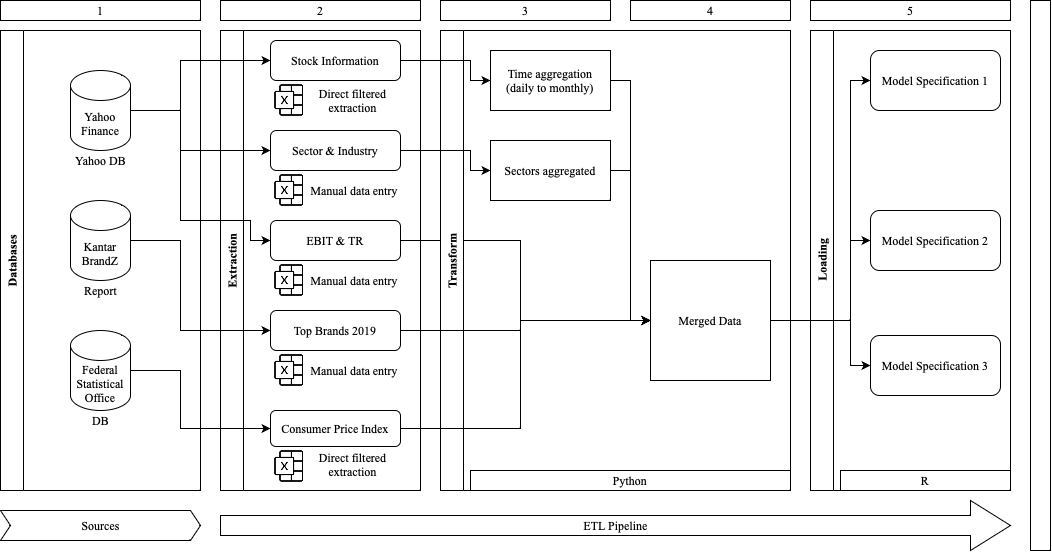

The diagram above was exported from draw.io. Its source (the exported page's mxGraphModel, read from the mxfile embedded in the PNG):
<mxGraphModel dx="1327" dy="886" grid="1" gridSize="10" guides="1" tooltips="1" connect="1" arrows="1" fold="1" page="1" pageScale="1" pageWidth="827" pageHeight="1169" math="0" shadow="0">
  <root>
    <mxCell id="0" />
    <mxCell id="1" parent="0" />
    <mxCell id="Orsz5sGhs1cldK6UFUGG-1" value="Databases" style="swimlane;horizontal=0;whiteSpace=wrap;html=1;fontFamily=Times New Roman;" parent="1" vertex="1">
      <mxGeometry x="50" y="180" width="200" height="460" as="geometry" />
    </mxCell>
    <mxCell id="Orsz5sGhs1cldK6UFUGG-3" value="Yahoo Finance" style="shape=cylinder3;whiteSpace=wrap;html=1;boundedLbl=1;backgroundOutline=1;size=15;fontFamily=Times New Roman;" parent="Orsz5sGhs1cldK6UFUGG-1" vertex="1">
      <mxGeometry x="70" y="40" width="60" height="80" as="geometry" />
    </mxCell>
    <mxCell id="Orsz5sGhs1cldK6UFUGG-5" value="Kantar BrandZ" style="shape=cylinder3;whiteSpace=wrap;html=1;boundedLbl=1;backgroundOutline=1;size=15;fontFamily=Times New Roman;" parent="Orsz5sGhs1cldK6UFUGG-1" vertex="1">
      <mxGeometry x="70" y="170" width="60" height="80" as="geometry" />
    </mxCell>
    <mxCell id="ZQCkKx4SF7BVx3PdPr3Z-1" value="Federal Statistical Office" style="shape=cylinder3;whiteSpace=wrap;html=1;boundedLbl=1;backgroundOutline=1;size=15;fontFamily=Times New Roman;" parent="Orsz5sGhs1cldK6UFUGG-1" vertex="1">
      <mxGeometry x="70" y="300" width="60" height="80" as="geometry" />
    </mxCell>
    <mxCell id="ZQCkKx4SF7BVx3PdPr3Z-42" value="Report" style="text;html=1;strokeColor=none;fillColor=none;align=center;verticalAlign=middle;whiteSpace=wrap;rounded=0;fontFamily=Times New Roman;" parent="Orsz5sGhs1cldK6UFUGG-1" vertex="1">
      <mxGeometry x="52.5" y="250" width="95" height="20" as="geometry" />
    </mxCell>
    <mxCell id="ZQCkKx4SF7BVx3PdPr3Z-43" value="Yahoo DB" style="text;html=1;strokeColor=none;fillColor=none;align=center;verticalAlign=middle;whiteSpace=wrap;rounded=0;fontFamily=Times New Roman;" parent="Orsz5sGhs1cldK6UFUGG-1" vertex="1">
      <mxGeometry x="52.5" y="120" width="95" height="20" as="geometry" />
    </mxCell>
    <mxCell id="ZQCkKx4SF7BVx3PdPr3Z-44" value="DB" style="text;html=1;strokeColor=none;fillColor=none;align=center;verticalAlign=middle;whiteSpace=wrap;rounded=0;fontFamily=Times New Roman;" parent="Orsz5sGhs1cldK6UFUGG-1" vertex="1">
      <mxGeometry x="52.5" y="380" width="95" height="20" as="geometry" />
    </mxCell>
    <mxCell id="Orsz5sGhs1cldK6UFUGG-7" value="Extraction" style="swimlane;horizontal=0;whiteSpace=wrap;html=1;fontFamily=Times New Roman;" parent="1" vertex="1">
      <mxGeometry x="270" y="180" width="200" height="460" as="geometry" />
    </mxCell>
    <mxCell id="ZQCkKx4SF7BVx3PdPr3Z-23" value="Stock Information" style="rounded=1;whiteSpace=wrap;html=1;fontFamily=Times New Roman;" parent="Orsz5sGhs1cldK6UFUGG-7" vertex="1">
      <mxGeometry x="50" y="10" width="130" height="40" as="geometry" />
    </mxCell>
    <mxCell id="nJk6D_cvxKh7aoFhawJc-9" style="edgeStyle=orthogonalEdgeStyle;rounded=0;orthogonalLoop=1;jettySize=auto;html=1;exitX=1;exitY=0.5;exitDx=0;exitDy=0;" edge="1" parent="Orsz5sGhs1cldK6UFUGG-7" source="ZQCkKx4SF7BVx3PdPr3Z-24">
      <mxGeometry relative="1" as="geometry">
        <mxPoint x="430" y="290" as="targetPoint" />
        <Array as="points">
          <mxPoint x="300" y="210" />
          <mxPoint x="300" y="290" />
        </Array>
      </mxGeometry>
    </mxCell>
    <mxCell id="ZQCkKx4SF7BVx3PdPr3Z-24" value="EBIT &amp;amp; TR" style="rounded=1;whiteSpace=wrap;html=1;fontFamily=Times New Roman;" parent="Orsz5sGhs1cldK6UFUGG-7" vertex="1">
      <mxGeometry x="50" y="190" width="130" height="40" as="geometry" />
    </mxCell>
    <mxCell id="ZQCkKx4SF7BVx3PdPr3Z-27" value="Top Brands 2019" style="rounded=1;whiteSpace=wrap;html=1;fontFamily=Times New Roman;" parent="Orsz5sGhs1cldK6UFUGG-7" vertex="1">
      <mxGeometry x="50" y="280" width="130" height="40" as="geometry" />
    </mxCell>
    <mxCell id="ZQCkKx4SF7BVx3PdPr3Z-28" value="Consumer Price Index" style="rounded=1;whiteSpace=wrap;html=1;fontFamily=Times New Roman;" parent="Orsz5sGhs1cldK6UFUGG-7" vertex="1">
      <mxGeometry x="50" y="380" width="130" height="36" as="geometry" />
    </mxCell>
    <mxCell id="ZQCkKx4SF7BVx3PdPr3Z-34" value="" style="shape=image;html=1;verticalAlign=top;verticalLabelPosition=bottom;labelBackgroundColor=#ffffff;imageAspect=0;aspect=fixed;image=https://cdn0.iconfinder.com/data/icons/phosphor-thin-vol-3/256/microsoft-excel-logo-thin-128.png;fontFamily=Times New Roman;" parent="Orsz5sGhs1cldK6UFUGG-7" vertex="1">
      <mxGeometry x="50" y="320" width="40" height="40" as="geometry" />
    </mxCell>
    <mxCell id="ZQCkKx4SF7BVx3PdPr3Z-35" value="" style="shape=image;html=1;verticalAlign=top;verticalLabelPosition=bottom;labelBackgroundColor=#ffffff;imageAspect=0;aspect=fixed;image=https://cdn0.iconfinder.com/data/icons/phosphor-thin-vol-3/256/microsoft-excel-logo-thin-128.png;fontFamily=Times New Roman;" parent="Orsz5sGhs1cldK6UFUGG-7" vertex="1">
      <mxGeometry x="50" y="416" width="40" height="40" as="geometry" />
    </mxCell>
    <mxCell id="ZQCkKx4SF7BVx3PdPr3Z-36" value="" style="shape=image;html=1;verticalAlign=top;verticalLabelPosition=bottom;labelBackgroundColor=#ffffff;imageAspect=0;aspect=fixed;image=https://cdn0.iconfinder.com/data/icons/phosphor-thin-vol-3/256/microsoft-excel-logo-thin-128.png;fontFamily=Times New Roman;" parent="Orsz5sGhs1cldK6UFUGG-7" vertex="1">
      <mxGeometry x="50" y="230" width="40" height="40" as="geometry" />
    </mxCell>
    <mxCell id="ZQCkKx4SF7BVx3PdPr3Z-37" value="" style="shape=image;html=1;verticalAlign=top;verticalLabelPosition=bottom;labelBackgroundColor=#ffffff;imageAspect=0;aspect=fixed;image=https://cdn0.iconfinder.com/data/icons/phosphor-thin-vol-3/256/microsoft-excel-logo-thin-128.png;fontFamily=Times New Roman;" parent="Orsz5sGhs1cldK6UFUGG-7" vertex="1">
      <mxGeometry x="50" y="50" width="40" height="40" as="geometry" />
    </mxCell>
    <mxCell id="ZQCkKx4SF7BVx3PdPr3Z-38" value="Direct filtered extraction" style="text;html=1;strokeColor=none;fillColor=none;align=center;verticalAlign=middle;whiteSpace=wrap;rounded=0;fontFamily=Times New Roman;" parent="Orsz5sGhs1cldK6UFUGG-7" vertex="1">
      <mxGeometry x="85" y="50" width="95" height="40" as="geometry" />
    </mxCell>
    <mxCell id="ZQCkKx4SF7BVx3PdPr3Z-39" value="&amp;nbsp;Manual data entry" style="text;html=1;strokeColor=none;fillColor=none;align=center;verticalAlign=middle;whiteSpace=wrap;rounded=0;fontFamily=Times New Roman;" parent="Orsz5sGhs1cldK6UFUGG-7" vertex="1">
      <mxGeometry x="85" y="230" width="95" height="40" as="geometry" />
    </mxCell>
    <mxCell id="ZQCkKx4SF7BVx3PdPr3Z-40" value="&amp;nbsp;Manual data entry" style="text;html=1;strokeColor=none;fillColor=none;align=center;verticalAlign=middle;whiteSpace=wrap;rounded=0;fontFamily=Times New Roman;" parent="Orsz5sGhs1cldK6UFUGG-7" vertex="1">
      <mxGeometry x="85" y="320" width="95" height="40" as="geometry" />
    </mxCell>
    <mxCell id="ZQCkKx4SF7BVx3PdPr3Z-41" value="Direct filtered extraction" style="text;html=1;strokeColor=none;fillColor=none;align=center;verticalAlign=middle;whiteSpace=wrap;rounded=0;fontFamily=Times New Roman;" parent="Orsz5sGhs1cldK6UFUGG-7" vertex="1">
      <mxGeometry x="85" y="414" width="95" height="40" as="geometry" />
    </mxCell>
    <mxCell id="nJk6D_cvxKh7aoFhawJc-2" value="Sector &amp;amp; Industry" style="rounded=1;whiteSpace=wrap;html=1;fontFamily=Times New Roman;" vertex="1" parent="Orsz5sGhs1cldK6UFUGG-7">
      <mxGeometry x="50" y="100" width="130" height="40" as="geometry" />
    </mxCell>
    <mxCell id="nJk6D_cvxKh7aoFhawJc-3" value="" style="shape=image;html=1;verticalAlign=top;verticalLabelPosition=bottom;labelBackgroundColor=#ffffff;imageAspect=0;aspect=fixed;image=https://cdn0.iconfinder.com/data/icons/phosphor-thin-vol-3/256/microsoft-excel-logo-thin-128.png;fontFamily=Times New Roman;" vertex="1" parent="Orsz5sGhs1cldK6UFUGG-7">
      <mxGeometry x="50" y="140" width="40" height="40" as="geometry" />
    </mxCell>
    <mxCell id="nJk6D_cvxKh7aoFhawJc-4" value="&amp;nbsp;Manual data entry" style="text;html=1;strokeColor=none;fillColor=none;align=center;verticalAlign=middle;whiteSpace=wrap;rounded=0;fontFamily=Times New Roman;" vertex="1" parent="Orsz5sGhs1cldK6UFUGG-7">
      <mxGeometry x="85" y="140" width="95" height="40" as="geometry" />
    </mxCell>
    <mxCell id="ZQCkKx4SF7BVx3PdPr3Z-3" value="Transform" style="swimlane;horizontal=0;whiteSpace=wrap;html=1;fontFamily=Times New Roman;" parent="1" vertex="1">
      <mxGeometry x="490" y="180" width="350" height="460" as="geometry" />
    </mxCell>
    <mxCell id="Dk1eDjtupp30QDpW1Qba-13" style="edgeStyle=orthogonalEdgeStyle;rounded=0;orthogonalLoop=1;jettySize=auto;html=1;exitX=1;exitY=0.5;exitDx=0;exitDy=0;entryX=0;entryY=0.5;entryDx=0;entryDy=0;fontFamily=Times New Roman;" parent="ZQCkKx4SF7BVx3PdPr3Z-3" source="ZQCkKx4SF7BVx3PdPr3Z-16" target="ZQCkKx4SF7BVx3PdPr3Z-45" edge="1">
      <mxGeometry relative="1" as="geometry">
        <mxPoint x="210" y="210" as="targetPoint" />
        <Array as="points">
          <mxPoint x="190" y="50" />
          <mxPoint x="190" y="290" />
        </Array>
      </mxGeometry>
    </mxCell>
    <mxCell id="ZQCkKx4SF7BVx3PdPr3Z-16" value="Time aggregation&lt;br&gt;(daily to monthly)" style="rounded=0;whiteSpace=wrap;html=1;fontFamily=Times New Roman;" parent="ZQCkKx4SF7BVx3PdPr3Z-3" vertex="1">
      <mxGeometry x="50" y="20" width="120" height="60" as="geometry" />
    </mxCell>
    <mxCell id="Dk1eDjtupp30QDpW1Qba-12" style="edgeStyle=orthogonalEdgeStyle;rounded=0;orthogonalLoop=1;jettySize=auto;html=1;exitX=1;exitY=0.5;exitDx=0;exitDy=0;entryX=0;entryY=0.5;entryDx=0;entryDy=0;fontFamily=Times New Roman;" parent="ZQCkKx4SF7BVx3PdPr3Z-3" source="ZQCkKx4SF7BVx3PdPr3Z-17" target="ZQCkKx4SF7BVx3PdPr3Z-45" edge="1">
      <mxGeometry relative="1" as="geometry" />
    </mxCell>
    <mxCell id="ZQCkKx4SF7BVx3PdPr3Z-17" value="Sectors aggregated" style="rounded=0;whiteSpace=wrap;html=1;fontFamily=Times New Roman;" parent="ZQCkKx4SF7BVx3PdPr3Z-3" vertex="1">
      <mxGeometry x="50" y="110" width="120" height="60" as="geometry" />
    </mxCell>
    <mxCell id="ZQCkKx4SF7BVx3PdPr3Z-45" value="Merged Data" style="rounded=0;whiteSpace=wrap;html=1;fontFamily=Times New Roman;" parent="ZQCkKx4SF7BVx3PdPr3Z-3" vertex="1">
      <mxGeometry x="210" y="230" width="120" height="120" as="geometry" />
    </mxCell>
    <mxCell id="ZQCkKx4SF7BVx3PdPr3Z-10" value="Loading" style="swimlane;horizontal=0;whiteSpace=wrap;html=1;fontFamily=Times New Roman;" parent="1" vertex="1">
      <mxGeometry x="860" y="180" width="200" height="460" as="geometry" />
    </mxCell>
    <mxCell id="ZQCkKx4SF7BVx3PdPr3Z-49" value="Model Specification 1" style="rounded=1;whiteSpace=wrap;html=1;fontFamily=Times New Roman;" parent="ZQCkKx4SF7BVx3PdPr3Z-10" vertex="1">
      <mxGeometry x="60" y="20" width="130" height="60" as="geometry" />
    </mxCell>
    <mxCell id="ZQCkKx4SF7BVx3PdPr3Z-50" value="Model Specification 2" style="rounded=1;whiteSpace=wrap;html=1;fontFamily=Times New Roman;" parent="ZQCkKx4SF7BVx3PdPr3Z-10" vertex="1">
      <mxGeometry x="60" y="180" width="130" height="60" as="geometry" />
    </mxCell>
    <mxCell id="ZQCkKx4SF7BVx3PdPr3Z-51" value="Model Specification 3" style="rounded=1;whiteSpace=wrap;html=1;fontFamily=Times New Roman;" parent="ZQCkKx4SF7BVx3PdPr3Z-10" vertex="1">
      <mxGeometry x="60" y="305" width="130" height="60" as="geometry" />
    </mxCell>
    <mxCell id="ZQCkKx4SF7BVx3PdPr3Z-46" value="Python" style="rounded=0;whiteSpace=wrap;html=1;fontFamily=Times New Roman;" parent="ZQCkKx4SF7BVx3PdPr3Z-10" vertex="1">
      <mxGeometry x="-340" y="440" width="320" height="20" as="geometry" />
    </mxCell>
    <mxCell id="ZQCkKx4SF7BVx3PdPr3Z-47" value="R" style="rounded=0;whiteSpace=wrap;html=1;fontFamily=Times New Roman;" parent="ZQCkKx4SF7BVx3PdPr3Z-10" vertex="1">
      <mxGeometry x="30" y="440" width="170" height="20" as="geometry" />
    </mxCell>
    <mxCell id="ZQCkKx4SF7BVx3PdPr3Z-20" value="ETL Pipeline" style="html=1;shadow=0;dashed=0;align=center;verticalAlign=middle;shape=mxgraph.arrows2.arrow;dy=0.6;dx=40;notch=0;fontFamily=Times New Roman;" parent="1" vertex="1">
      <mxGeometry x="270" y="650" width="790" height="50" as="geometry" />
    </mxCell>
    <mxCell id="ZQCkKx4SF7BVx3PdPr3Z-21" value="Sources" style="html=1;shadow=0;dashed=0;align=center;verticalAlign=middle;shape=mxgraph.arrows2.arrow;dy=0;dx=10;notch=10;fontFamily=Times New Roman;" parent="1" vertex="1">
      <mxGeometry x="50" y="660" width="200" height="30" as="geometry" />
    </mxCell>
    <mxCell id="ZQCkKx4SF7BVx3PdPr3Z-57" value="" style="rounded=0;whiteSpace=wrap;html=1;fontFamily=Times New Roman;" parent="1" vertex="1">
      <mxGeometry x="1080" y="150" width="20" height="550" as="geometry" />
    </mxCell>
    <mxCell id="Dk1eDjtupp30QDpW1Qba-1" value="1" style="rounded=0;whiteSpace=wrap;html=1;fontFamily=Times New Roman;" parent="1" vertex="1">
      <mxGeometry x="50" y="150" width="200" height="20" as="geometry" />
    </mxCell>
    <mxCell id="Dk1eDjtupp30QDpW1Qba-2" value="2" style="rounded=0;whiteSpace=wrap;html=1;fontFamily=Times New Roman;" parent="1" vertex="1">
      <mxGeometry x="270" y="150" width="200" height="20" as="geometry" />
    </mxCell>
    <mxCell id="Dk1eDjtupp30QDpW1Qba-3" value="3" style="rounded=0;whiteSpace=wrap;html=1;fontFamily=Times New Roman;" parent="1" vertex="1">
      <mxGeometry x="490" y="150" width="170" height="20" as="geometry" />
    </mxCell>
    <mxCell id="Dk1eDjtupp30QDpW1Qba-4" value="5" style="rounded=0;whiteSpace=wrap;html=1;fontFamily=Times New Roman;" parent="1" vertex="1">
      <mxGeometry x="860" y="150" width="200" height="20" as="geometry" />
    </mxCell>
    <mxCell id="Dk1eDjtupp30QDpW1Qba-5" value="4" style="rounded=0;whiteSpace=wrap;html=1;fontFamily=Times New Roman;" parent="1" vertex="1">
      <mxGeometry x="680" y="150" width="160" height="20" as="geometry" />
    </mxCell>
    <mxCell id="Dk1eDjtupp30QDpW1Qba-6" style="edgeStyle=orthogonalEdgeStyle;rounded=0;orthogonalLoop=1;jettySize=auto;html=1;exitX=1;exitY=0.5;exitDx=0;exitDy=0;exitPerimeter=0;entryX=0;entryY=0.5;entryDx=0;entryDy=0;fontFamily=Times New Roman;" parent="1" source="Orsz5sGhs1cldK6UFUGG-3" target="ZQCkKx4SF7BVx3PdPr3Z-23" edge="1">
      <mxGeometry relative="1" as="geometry">
        <Array as="points">
          <mxPoint x="230" y="260" />
          <mxPoint x="230" y="210" />
        </Array>
      </mxGeometry>
    </mxCell>
    <mxCell id="Dk1eDjtupp30QDpW1Qba-7" style="edgeStyle=orthogonalEdgeStyle;rounded=0;orthogonalLoop=1;jettySize=auto;html=1;exitX=1;exitY=0.5;exitDx=0;exitDy=0;exitPerimeter=0;entryX=0;entryY=0.5;entryDx=0;entryDy=0;fontFamily=Times New Roman;" parent="1" source="Orsz5sGhs1cldK6UFUGG-3" target="ZQCkKx4SF7BVx3PdPr3Z-24" edge="1">
      <mxGeometry relative="1" as="geometry">
        <Array as="points">
          <mxPoint x="230" y="260" />
          <mxPoint x="230" y="370" />
          <mxPoint x="300" y="370" />
          <mxPoint x="300" y="390" />
        </Array>
      </mxGeometry>
    </mxCell>
    <mxCell id="Dk1eDjtupp30QDpW1Qba-8" style="edgeStyle=orthogonalEdgeStyle;rounded=0;orthogonalLoop=1;jettySize=auto;html=1;exitX=1;exitY=0.5;exitDx=0;exitDy=0;exitPerimeter=0;entryX=0;entryY=0.5;entryDx=0;entryDy=0;fontFamily=Times New Roman;" parent="1" source="Orsz5sGhs1cldK6UFUGG-5" target="ZQCkKx4SF7BVx3PdPr3Z-27" edge="1">
      <mxGeometry relative="1" as="geometry">
        <Array as="points">
          <mxPoint x="230" y="390" />
          <mxPoint x="230" y="480" />
        </Array>
      </mxGeometry>
    </mxCell>
    <mxCell id="Dk1eDjtupp30QDpW1Qba-10" style="edgeStyle=orthogonalEdgeStyle;rounded=0;orthogonalLoop=1;jettySize=auto;html=1;exitX=1;exitY=0.5;exitDx=0;exitDy=0;fontFamily=Times New Roman;" parent="1" source="ZQCkKx4SF7BVx3PdPr3Z-27" target="ZQCkKx4SF7BVx3PdPr3Z-45" edge="1">
      <mxGeometry relative="1" as="geometry">
        <Array as="points">
          <mxPoint x="570" y="480" />
          <mxPoint x="570" y="470" />
        </Array>
      </mxGeometry>
    </mxCell>
    <mxCell id="Dk1eDjtupp30QDpW1Qba-11" style="edgeStyle=orthogonalEdgeStyle;rounded=0;orthogonalLoop=1;jettySize=auto;html=1;exitX=1;exitY=0.5;exitDx=0;exitDy=0;entryX=0;entryY=0.5;entryDx=0;entryDy=0;fontFamily=Times New Roman;" parent="1" source="ZQCkKx4SF7BVx3PdPr3Z-28" target="ZQCkKx4SF7BVx3PdPr3Z-45" edge="1">
      <mxGeometry relative="1" as="geometry">
        <Array as="points">
          <mxPoint x="570" y="578" />
          <mxPoint x="570" y="470" />
        </Array>
      </mxGeometry>
    </mxCell>
    <mxCell id="Dk1eDjtupp30QDpW1Qba-14" style="edgeStyle=orthogonalEdgeStyle;rounded=0;orthogonalLoop=1;jettySize=auto;html=1;exitX=1;exitY=0.5;exitDx=0;exitDy=0;entryX=0;entryY=0.5;entryDx=0;entryDy=0;fontFamily=Times New Roman;" parent="1" source="ZQCkKx4SF7BVx3PdPr3Z-45" target="ZQCkKx4SF7BVx3PdPr3Z-49" edge="1">
      <mxGeometry relative="1" as="geometry">
        <Array as="points">
          <mxPoint x="900" y="470" />
          <mxPoint x="900" y="230" />
        </Array>
      </mxGeometry>
    </mxCell>
    <mxCell id="Dk1eDjtupp30QDpW1Qba-15" style="edgeStyle=orthogonalEdgeStyle;rounded=0;orthogonalLoop=1;jettySize=auto;html=1;exitX=1;exitY=0.5;exitDx=0;exitDy=0;entryX=0;entryY=0.5;entryDx=0;entryDy=0;fontFamily=Times New Roman;" parent="1" source="ZQCkKx4SF7BVx3PdPr3Z-45" target="ZQCkKx4SF7BVx3PdPr3Z-51" edge="1">
      <mxGeometry relative="1" as="geometry">
        <Array as="points">
          <mxPoint x="900" y="470" />
          <mxPoint x="900" y="515" />
        </Array>
      </mxGeometry>
    </mxCell>
    <mxCell id="Dk1eDjtupp30QDpW1Qba-16" style="edgeStyle=orthogonalEdgeStyle;rounded=0;orthogonalLoop=1;jettySize=auto;html=1;exitX=1;exitY=0.5;exitDx=0;exitDy=0;entryX=0;entryY=0.5;entryDx=0;entryDy=0;fontFamily=Times New Roman;" parent="1" source="ZQCkKx4SF7BVx3PdPr3Z-45" target="ZQCkKx4SF7BVx3PdPr3Z-50" edge="1">
      <mxGeometry relative="1" as="geometry">
        <Array as="points">
          <mxPoint x="900" y="470" />
          <mxPoint x="900" y="390" />
        </Array>
      </mxGeometry>
    </mxCell>
    <mxCell id="nJk6D_cvxKh7aoFhawJc-5" style="edgeStyle=orthogonalEdgeStyle;rounded=0;orthogonalLoop=1;jettySize=auto;html=1;exitX=1;exitY=0.5;exitDx=0;exitDy=0;exitPerimeter=0;entryX=0;entryY=0.5;entryDx=0;entryDy=0;" edge="1" parent="1" source="ZQCkKx4SF7BVx3PdPr3Z-1" target="ZQCkKx4SF7BVx3PdPr3Z-28">
      <mxGeometry relative="1" as="geometry">
        <Array as="points">
          <mxPoint x="230" y="520" />
          <mxPoint x="230" y="578" />
        </Array>
      </mxGeometry>
    </mxCell>
    <mxCell id="nJk6D_cvxKh7aoFhawJc-6" style="edgeStyle=orthogonalEdgeStyle;rounded=0;orthogonalLoop=1;jettySize=auto;html=1;exitX=1;exitY=0.5;exitDx=0;exitDy=0;exitPerimeter=0;entryX=0;entryY=0.5;entryDx=0;entryDy=0;" edge="1" parent="1" source="Orsz5sGhs1cldK6UFUGG-3" target="nJk6D_cvxKh7aoFhawJc-2">
      <mxGeometry relative="1" as="geometry">
        <Array as="points">
          <mxPoint x="230" y="260" />
          <mxPoint x="230" y="300" />
        </Array>
      </mxGeometry>
    </mxCell>
    <mxCell id="nJk6D_cvxKh7aoFhawJc-7" style="edgeStyle=orthogonalEdgeStyle;rounded=0;orthogonalLoop=1;jettySize=auto;html=1;exitX=1;exitY=0.5;exitDx=0;exitDy=0;" edge="1" parent="1" source="nJk6D_cvxKh7aoFhawJc-2" target="ZQCkKx4SF7BVx3PdPr3Z-17">
      <mxGeometry relative="1" as="geometry">
        <Array as="points">
          <mxPoint x="520" y="300" />
          <mxPoint x="520" y="320" />
        </Array>
      </mxGeometry>
    </mxCell>
    <mxCell id="nJk6D_cvxKh7aoFhawJc-8" style="edgeStyle=orthogonalEdgeStyle;rounded=0;orthogonalLoop=1;jettySize=auto;html=1;exitX=1;exitY=0.5;exitDx=0;exitDy=0;entryX=0;entryY=0.5;entryDx=0;entryDy=0;" edge="1" parent="1" source="ZQCkKx4SF7BVx3PdPr3Z-23" target="ZQCkKx4SF7BVx3PdPr3Z-16">
      <mxGeometry relative="1" as="geometry">
        <Array as="points">
          <mxPoint x="520" y="210" />
          <mxPoint x="520" y="230" />
        </Array>
      </mxGeometry>
    </mxCell>
  </root>
</mxGraphModel>